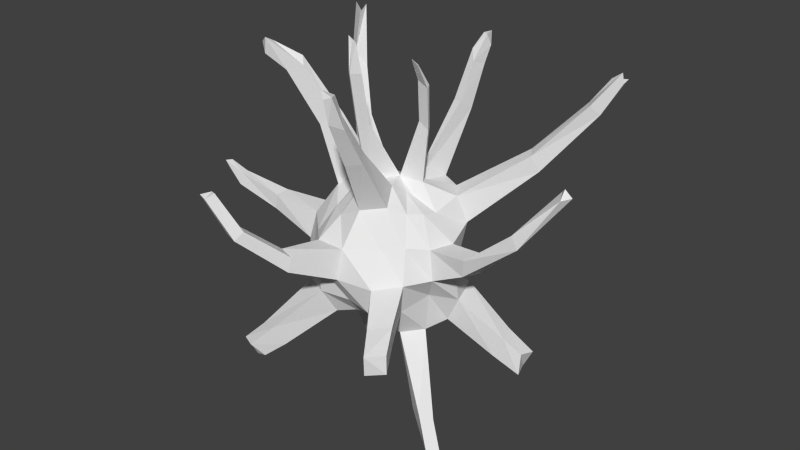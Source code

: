 # Source: coral4.blend  (saved by Blender 2.72.0; exported with 4.5.12 LTS)
import bpy
from mathutils import Matrix  # noqa: F401  (used for matrix-valued properties, if any)

bpy.ops.wm.read_factory_settings(use_empty=True)
scene = bpy.context.scene
scene.name = 'Scene'

# ---- collections
col_collection_1 = bpy.data.collections.new('Collection 1'); scene.collection.children.link(col_collection_1)

# ---- world
world_world = bpy.data.worlds.new('World'); scene.world = world_world
world_world.color = (0.05088, 0.05088, 0.05088)
world_world.use_sun_shadow = False
world_world.sun_shadow_jitter_overblur = 0.0
world_world.cycles.sampling_method = 'MANUAL'
world_world.cycles.sample_map_resolution = 256

# ---- meshes
me_sphere = bpy.data.meshes.new('Sphere')
me_sphere.from_pydata([(-0.05916, 0.007908, 0.156), (-0.1085, -0.0006705, 0.1217), (-0.1483, -0.01283, 0.05384), (-0.1674, -0.0158, 0.0002419), (-0.139, -0.008904, -0.05592), (-0.1064, -0.01075, -0.09631), (-0.05387, -0.01044, -0.1253), (0.002212, -0.002607, -0.1368), (-0.04357, 0.02899, 0.134), (-0.1046, 0.05446, 0.1193), (-0.1395, 0.05816, 0.06769), (-0.1527, 0.05065, 0.000836), (-0.1552, 0.04638, -0.06941), (-0.1148, 0.02973, -0.1024), (-0.05313, 0.007705, -0.1413), (-0.03293, 0.04953, 0.131), (-0.08421, 0.08506, 0.1152), (-0.1035, 0.1032, 0.06844), (-0.112, 0.1196, 0.009911), (-0.1143, 0.1106, -0.06997), (-0.08178, 0.07732, -0.1019), (-0.03827, 0.03286, -0.1387), (-0.01378, 0.0572, 0.1277), (-0.0292, 0.09205, 0.1037), (-0.03554, 0.1144, 0.06305), (-0.04178, 0.1261, 0.008321), (-0.05687, 0.1442, -0.0582), (-0.04287, 0.1111, -0.1166), (-0.01501, 0.05029, -0.1301), (0.007662, 0.07236, 0.1518), (0.006077, 0.1141, 0.127), (0.009546, 0.1388, 0.06337), (0.007739, 0.1485, 0.01531), (0.001259, 0.1476, -0.05454), (0.002848, 0.1154, -0.1136), (0.004541, 0.05783, -0.1392), (0.004178, 0.009739, 0.1502), (0.02533, 0.06527, 0.1541), (0.03981, 0.1053, 0.1271), (0.04942, 0.1341, 0.06549), (0.0532, 0.1417, 0.0139), (0.04495, 0.1096, -0.0367), (0.04153, 0.09113, -0.09945), (0.02787, 0.05046, -0.1399), (0.03454, 0.04197, 0.1366), (0.08093, 0.08568, 0.1248), (0.104, 0.1082, 0.08146), (0.08766, 0.09717, 0.01657), (0.09092, 0.09151, -0.03801), (0.08366, 0.07484, -0.1015), (0.05751, 0.04155, -0.1451), (0.0492, 0.02736, 0.1498), (0.1062, 0.0534, 0.1218), (0.1254, 0.06292, 0.06947), (0.1152, 0.05386, 0.00259), (0.1371, 0.06196, -0.05585), (0.1286, 0.05065, -0.1253), (0.07047, 0.02256, -0.1378), (0.05849, 0.01078, 0.1516), (0.09715, 0.002403, 0.1031), (0.1438, -0.004995, 0.05629), (0.1453, 0.0009485, -0.002477), (0.1516, 0.005998, -0.06506), (0.1267, 0.006357, -0.1184), (0.06242, 0.003512, -0.13), (0.04852, -0.007639, 0.1284), (0.09149, -0.0283, 0.1103), (0.1297, -0.05537, 0.05894), (0.1396, -0.06037, -0.0001517), (0.115, -0.03845, -0.04864), (0.1112, -0.04288, -0.1235), (0.05878, -0.02173, -0.1559), (0.04132, -0.01646, 0.1339), (0.07388, -0.05504, 0.1141), (0.09736, -0.08741, 0.06448), (0.1137, -0.1132, 0.001878), (0.1024, -0.1054, -0.05921), (0.08098, -0.08272, -0.1233), (0.04369, -0.04295, -0.152), (0.03016, -0.04473, 0.1554), (0.04856, -0.08047, 0.129), (0.05788, -0.1111, 0.05909), (0.07085, -0.1531, -0.004807), (0.05427, -0.1436, -0.06284), (0.02944, -0.09584, -0.09815), (0.01022, -0.04779, -0.1234), (0.00677, -0.05934, 0.1545), (0.005178, -0.1077, 0.1206), (0.0002888, -0.1518, 0.05619), (-0.004217, -0.1628, -0.004699), (0.0003447, -0.136, -0.05805), (-0.01083, -0.1045, -0.09848), (-0.008379, -0.05874, -0.1282), (-0.02307, -0.05449, 0.1569), (-0.04501, -0.1043, 0.09522), (-0.06179, -0.1489, 0.05458), (-0.062, -0.1533, 0.003776), (-0.06293, -0.1453, -0.05801), (-0.05192, -0.1148, -0.1119), (-0.02846, -0.05798, -0.1282), (-0.03789, -0.03987, 0.155), (-0.07852, -0.07815, 0.0943), (-0.1025, -0.1074, 0.04536), (-0.1101, -0.1126, -0.003452), (-0.1166, -0.1172, -0.06444), (-0.09227, -0.09365, -0.122), (-0.04234, -0.04606, -0.1302), (-0.05437, -0.01134, 0.1545), (-0.1087, -0.04129, 0.1173), (-0.1478, -0.06302, 0.05376), (-0.159, -0.07241, -0.004034), (-0.1318, -0.06156, -0.06022), (-0.09965, -0.04825, -0.1037), (-0.05106, -0.02932, -0.1342), (-0.1976, 0.1221, 0.1871), (-0.2195, 0.1342, 0.1683), (-0.1837, 0.1436, 0.1856), (-0.2007, 0.1526, 0.1544), (-0.2457, 0.1666, 0.2982), (-0.2613, 0.1722, 0.2701), (-0.2223, 0.1757, 0.2736), (-0.2493, 0.1946, 0.2757), (-0.2409, 0.1768, 0.3811), (-0.2653, 0.1936, 0.396), (-0.2404, 0.1961, 0.395), (-0.2425, 0.1958, 0.3662), (-0.1204, -0.009283, 0.2499), (-0.1621, -0.01901, 0.2359), (-0.1241, -0.02873, 0.2535), (-0.1549, -0.03811, 0.2273), (-0.1976, -0.03397, 0.3545), (-0.2121, -0.03188, 0.3195), (-0.1858, -0.04497, 0.3398), (-0.221, -0.05587, 0.3264), (-0.2559, -0.05278, 0.3764), (-0.281, -0.05716, 0.3706), (-0.2625, -0.06732, 0.3847), (-0.2674, -0.06511, 0.3512), (0.02042, 0.1538, 0.2657), (0.02424, 0.1865, 0.2521), (0.03812, 0.1466, 0.2637), (0.04437, 0.1774, 0.2465), (0.02349, 0.2036, 0.355), (0.02625, 0.225, 0.3317), (0.03764, 0.1877, 0.3356), (0.04371, 0.2161, 0.325), (0.03302, 0.226, 0.3831), (0.03475, 0.2491, 0.3813), (0.04239, 0.2229, 0.3824), (0.04631, 0.2321, 0.3595), (0.2208, -0.02374, 0.07109), (0.2183, -0.02601, 0.02946), (0.2111, -0.06446, 0.06922), (0.2051, -0.05708, 0.03105), (0.3223, -0.03025, 0.154), (0.3133, -0.02401, 0.1175), (0.3061, -0.05915, 0.1491), (0.3202, -0.06059, 0.1264), (0.3822, -0.02211, 0.2462), (0.3982, -0.02368, 0.2344), (0.3931, -0.04916, 0.2551), (0.3858, -0.04107, 0.232), (-0.04033, -0.2414, 0.06246), (-0.04309, -0.2488, 0.03401), (-0.07182, -0.2338, 0.06688), (-0.07904, -0.242, 0.04057), (-0.08395, -0.3114, 0.1278), (-0.09308, -0.3265, 0.1123), (-0.1091, -0.3028, 0.1291), (-0.1159, -0.3203, 0.1151), (-0.1245, -0.3355, 0.1991), (-0.1317, -0.3522, 0.1915), (-0.1379, -0.3299, 0.1966), (-0.1452, -0.3505, 0.1964), (0.04102, -0.1323, 0.253), (0.05157, -0.1479, 0.2389), (0.02678, -0.1475, 0.2602), (0.02931, -0.1706, 0.2377), (0.04933, -0.1945, 0.3428), (0.0549, -0.1956, 0.3184), (0.03434, -0.2061, 0.3411), (0.04162, -0.2211, 0.3325), (0.04549, -0.2068, 0.3825), (0.0538, -0.2234, 0.3843), (0.03802, -0.2327, 0.3977), (0.04237, -0.2319, 0.3806), (0.04603, 0.01358, 0.2694), (0.06318, 0.02269, 0.2604), (0.06592, 0.015, 0.2558), (0.05588, -0.003101, 0.3547), (0.07633, 0.003416, 0.3486), (0.07702, -0.002558, 0.3438), (0.06486, -0.03281, 0.4036), (0.07343, -0.02416, 0.3924), (0.0744, -0.02804, 0.393), (-0.01641, -0.05202, 0.2677), (-0.02505, -0.07625, 0.2718), (-0.0329, -0.07214, 0.2794), (-0.01709, -0.07027, 0.3682), (-0.0256, -0.09254, 0.3714), (-0.03149, -0.08797, 0.3685), (-0.02774, -0.07304, 0.4237), (-0.03005, -0.08068, 0.4272), (-0.03488, -0.08308, 0.4381), (0.197, 0.1615, 0.2076), (0.2084, 0.179, 0.1796), (0.2113, 0.1361, 0.2039), (0.2236, 0.1483, 0.1717), (0.2705, 0.2312, 0.2973), (0.2795, 0.2433, 0.2713), (0.2841, 0.2091, 0.2984), (0.2968, 0.2281, 0.279), (0.2962, 0.2601, 0.3406), (0.3179, 0.2833, 0.3372), (0.3176, 0.2595, 0.3562), (0.3198, 0.2628, 0.3347), (-0.2506, -0.04142, 0.06272), (-0.2606, -0.04488, 0.03126), (-0.25, -0.07003, 0.06014), (-0.2549, -0.07017, 0.02869), (-0.3421, -0.0637, 0.08565), (-0.3439, -0.06003, 0.0628), (-0.3389, -0.07889, 0.08531), (-0.3439, -0.08273, 0.06083), (-0.3789, -0.06904, 0.1017), (-0.3834, -0.06906, 0.08936), (-0.3847, -0.08174, 0.1029), (-0.3769, -0.07974, 0.08788), (0.03515, 0.2422, 0.06942), (0.03394, 0.2413, 0.04001), (0.05677, 0.2457, 0.0605), (0.05578, 0.2383, 0.03562), (0.05486, 0.317, 0.08188), (0.0511, 0.304, 0.06813), (0.06931, 0.3209, 0.07522), (0.06582, 0.303, 0.05784), (0.07481, 0.3648, 0.09522), (0.06977, 0.3384, 0.08522), (0.08278, 0.3555, 0.08777), (0.07845, 0.3399, 0.08057), (0.2283, 0.06809, -0.1279), (0.2262, 0.06297, -0.1794), (0.241, 0.03162, -0.1313), (0.2217, 0.02671, -0.1731), (0.2815, 0.07392, -0.1626), (0.2635, 0.06993, -0.1996), (0.2757, 0.04186, -0.1556), (0.2748, 0.03766, -0.2), (-0.06972, 0.2372, -0.1304), (-0.06126, 0.2037, -0.1656), (-0.02258, 0.2344, -0.1207), (-0.01732, 0.2013, -0.1596), (-0.07521, 0.2892, -0.1669), (-0.07123, 0.256, -0.1963), (-0.03338, 0.2833, -0.1585), (-0.03082, 0.2549, -0.1878), (-0.1234, -0.2176, -0.1296), (-0.1138, -0.1983, -0.1739), (-0.1652, -0.2033, -0.1428), (-0.1489, -0.1794, -0.1796), (-0.1528, -0.2531, -0.1637), (-0.1404, -0.2294, -0.1953), (-0.1866, -0.2356, -0.1684), (-0.1729, -0.2185, -0.2098), (-0.1424, 0.06374, -0.1794), (-0.1061, 0.03334, -0.2187), (-0.1279, 0.09086, -0.1775), (-0.08458, 0.06992, -0.2198), (-0.1733, 0.07276, -0.2354), (-0.1323, 0.06279, -0.2808), (-0.1505, 0.1114, -0.2417), (-0.1229, 0.07985, -0.2757), (0.1805, -0.1035, -0.27), (0.1369, -0.07228, -0.2769), (0.1599, -0.1221, -0.2553), (0.1235, -0.09453, -0.2751), (0.2109, -0.1206, -0.3245), (0.1782, -0.103, -0.3455), (0.1981, -0.1438, -0.324), (0.1579, -0.1096, -0.3209), (0.159, -0.1978, -0.02574), (0.1511, -0.1878, -0.06997), (0.1239, -0.225, -0.03109), (0.1215, -0.2258, -0.0729), (0.1904, -0.2507, -0.04438), (0.1923, -0.2525, -0.0815), (0.1645, -0.2805, -0.0437), (0.162, -0.2767, -0.08434), (-0.2485, 0.1207, -0.02372), (-0.2563, 0.1246, -0.09743), (-0.2232, 0.1926, -0.02586), (-0.2281, 0.1803, -0.09483), (-0.3048, 0.1683, -0.04259), (-0.3078, 0.1583, -0.1068), (-0.2801, 0.2244, -0.04178), (-0.292, 0.2264, -0.1124)], [], [(6, 5, 13, 14), (5, 4, 12, 13), (4, 3, 11, 12), (3, 2, 10, 11), (2, 1, 9, 10), (1, 0, 8, 9), (13, 20, 266, 264), (13, 12, 19, 20), (11, 18, 290, 288), (11, 10, 17, 18), (9, 16, 116, 114), (9, 8, 15, 16), (21, 20, 27, 28), (20, 19, 26, 27), (19, 18, 25, 26), (18, 17, 24, 25), (17, 16, 23, 24), (16, 15, 22, 23), (28, 27, 34, 35), (26, 33, 250, 248), (26, 25, 32, 33), (25, 24, 31, 32), (24, 23, 30, 31), (23, 22, 29, 30), (35, 34, 42, 43), (34, 33, 41, 42), (33, 32, 40, 41), (31, 39, 230, 228), (31, 30, 38, 39), (29, 37, 140, 138), (43, 42, 49, 50), (42, 41, 48, 49), (41, 40, 47, 48), (40, 39, 46, 47), (39, 38, 45, 46), (38, 37, 44, 45), (50, 49, 56, 57), (49, 48, 55, 56), (48, 47, 54, 55), (47, 46, 53, 54), (45, 52, 206, 204), (45, 44, 51, 52), (57, 56, 63, 64), (55, 62, 242, 240), (55, 54, 61, 62), (54, 53, 60, 61), (53, 52, 59, 60), (52, 51, 58, 59), (64, 63, 70, 71), (63, 62, 69, 70), (62, 61, 68, 69), (60, 67, 152, 150), (60, 59, 66, 67), (59, 58, 65, 66), (70, 77, 274, 272), (70, 69, 76, 77), (69, 68, 75, 76), (68, 67, 74, 75), (67, 66, 73, 74), (66, 65, 72, 73), (78, 77, 84, 85), (77, 76, 83, 84), (75, 82, 282, 280), (75, 74, 81, 82), (74, 73, 80, 81), (73, 72, 79, 80), (85, 84, 91, 92), (84, 83, 90, 91), (83, 82, 89, 90), (82, 81, 88, 89), (81, 80, 87, 88), (79, 86, 176, 174), (92, 91, 98, 99), (91, 90, 97, 98), (90, 89, 96, 97), (88, 95, 164, 162), (88, 87, 94, 95), (87, 86, 93, 94), (99, 98, 105, 106), (97, 104, 258, 256), (97, 96, 103, 104), (96, 95, 102, 103), (95, 94, 101, 102), (94, 93, 100, 101), (106, 105, 112, 113), (105, 104, 111, 112), (104, 103, 110, 111), (103, 102, 109, 110), (102, 101, 108, 109), (101, 100, 107, 108), (7, 6, 14), (0, 36, 8), (7, 14, 21), (8, 36, 15), (7, 21, 28), (15, 36, 22), (7, 28, 35), (22, 36, 29), (7, 35, 43), (29, 36, 37), (7, 43, 50), (37, 36, 44), (7, 50, 57), (44, 36, 51), (7, 57, 64), (36, 58, 188, 186), (7, 64, 71), (58, 36, 65), (7, 71, 78), (65, 36, 72), (7, 78, 85), (72, 36, 79), (7, 85, 92), (79, 36, 86), (7, 92, 99), (86, 36, 93), (7, 99, 106), (36, 100, 197, 195), (7, 106, 113), (100, 36, 107), (7, 113, 6), (113, 112, 5, 6), (112, 111, 4, 5), (111, 110, 3, 4), (109, 2, 216, 218), (109, 108, 1, 2), (107, 0, 126, 128), (107, 36, 0), (114, 116, 120, 118), (17, 10, 115, 117), (16, 17, 117, 116), (10, 9, 114, 115), (118, 120, 124, 122), (117, 115, 119, 121), (116, 117, 121, 120), (115, 114, 118, 119), (123, 122, 124, 125), (121, 119, 123, 125), (120, 121, 125, 124), (119, 118, 122, 123), (128, 126, 130, 132), (1, 108, 129, 127), (108, 107, 128, 129), (0, 1, 127, 126), (132, 130, 134, 136), (127, 129, 133, 131), (129, 128, 132, 133), (126, 127, 131, 130), (137, 136, 134, 135), (131, 133, 137, 135), (133, 132, 136, 137), (130, 131, 135, 134), (138, 140, 144, 142), (38, 30, 139, 141), (37, 38, 141, 140), (30, 29, 138, 139), (142, 144, 148, 146), (141, 139, 143, 145), (140, 141, 145, 144), (139, 138, 142, 143), (147, 146, 148, 149), (145, 143, 147, 149), (144, 145, 149, 148), (143, 142, 146, 147), (150, 152, 156, 154), (68, 61, 151, 153), (67, 68, 153, 152), (61, 60, 150, 151), (154, 156, 160, 158), (153, 151, 155, 157), (152, 153, 157, 156), (151, 150, 154, 155), (159, 158, 160, 161), (157, 155, 159, 161), (156, 157, 161, 160), (155, 154, 158, 159), (162, 164, 168, 166), (96, 89, 163, 165), (95, 96, 165, 164), (89, 88, 162, 163), (166, 168, 172, 170), (165, 163, 167, 169), (164, 165, 169, 168), (163, 162, 166, 167), (171, 170, 172, 173), (169, 167, 171, 173), (168, 169, 173, 172), (167, 166, 170, 171), (174, 176, 180, 178), (87, 80, 175, 177), (86, 87, 177, 176), (80, 79, 174, 175), (178, 180, 184, 182), (177, 175, 179, 181), (176, 177, 181, 180), (175, 174, 178, 179), (183, 182, 184, 185), (181, 179, 183, 185), (180, 181, 185, 184), (179, 178, 182, 183), (186, 188, 191, 189), (51, 36, 186, 187), (58, 51, 187, 188), (189, 191, 194, 192), (187, 186, 189, 190), (188, 187, 190, 191), (193, 192, 194), (190, 189, 192, 193), (191, 190, 193, 194), (195, 197, 200, 198), (93, 36, 195, 196), (100, 93, 196, 197), (198, 200, 203, 201), (196, 195, 198, 199), (197, 196, 199, 200), (202, 201, 203), (199, 198, 201, 202), (200, 199, 202, 203), (204, 206, 210, 208), (53, 46, 205, 207), (52, 53, 207, 206), (46, 45, 204, 205), (208, 210, 214, 212), (207, 205, 209, 211), (206, 207, 211, 210), (205, 204, 208, 209), (213, 212, 214, 215), (211, 209, 213, 215), (210, 211, 215, 214), (209, 208, 212, 213), (218, 216, 220, 222), (3, 110, 219, 217), (110, 109, 218, 219), (2, 3, 217, 216), (222, 220, 224, 226), (217, 219, 223, 221), (219, 218, 222, 223), (216, 217, 221, 220), (227, 226, 224, 225), (221, 223, 227, 225), (223, 222, 226, 227), (220, 221, 225, 224), (228, 230, 234, 232), (40, 32, 229, 231), (39, 40, 231, 230), (32, 31, 228, 229), (232, 234, 238, 236), (231, 229, 233, 235), (230, 231, 235, 234), (229, 228, 232, 233), (237, 236, 238, 239), (235, 233, 237, 239), (234, 235, 239, 238), (233, 232, 236, 237), (240, 242, 246, 244), (63, 56, 241, 243), (62, 63, 243, 242), (56, 55, 240, 241), (245, 244, 246, 247), (243, 241, 245, 247), (242, 243, 247, 246), (241, 240, 244, 245), (248, 250, 254, 252), (34, 27, 249, 251), (33, 34, 251, 250), (27, 26, 248, 249), (253, 252, 254, 255), (251, 249, 253, 255), (250, 251, 255, 254), (249, 248, 252, 253), (256, 258, 262, 260), (105, 98, 257, 259), (104, 105, 259, 258), (98, 97, 256, 257), (261, 260, 262, 263), (259, 257, 261, 263), (258, 259, 263, 262), (257, 256, 260, 261), (264, 266, 270, 268), (21, 14, 265, 267), (20, 21, 267, 266), (14, 13, 264, 265), (269, 268, 270, 271), (267, 265, 269, 271), (266, 267, 271, 270), (265, 264, 268, 269), (272, 274, 278, 276), (78, 71, 273, 275), (77, 78, 275, 274), (71, 70, 272, 273), (277, 276, 278, 279), (275, 273, 277, 279), (274, 275, 279, 278), (273, 272, 276, 277), (280, 282, 286, 284), (83, 76, 281, 283), (82, 83, 283, 282), (76, 75, 280, 281), (285, 284, 286, 287), (283, 281, 285, 287), (282, 283, 287, 286), (281, 280, 284, 285), (288, 290, 294, 292), (19, 12, 289, 291), (18, 19, 291, 290), (12, 11, 288, 289), (293, 292, 294, 295), (291, 289, 293, 295), (290, 291, 295, 294), (289, 288, 292, 293)])
_uv = me_sphere.uv_layers.new(name='UVMap')
_uv.uv.foreach_set('vector', [0.1664, 0.8603, 0.1528, 0.8252, 0.1744, 0.8173, 0.1772, 0.8648, 0.1528, 0.8252, 0.1457, 0.7926, 0.1739, 0.7823, 0.1744, 0.8173, 0.1457, 0.7926, 0.1345, 0.756, 0.1773, 0.7499, 0.1739, 0.7823, 0.1345, 0.756, 0.1414, 0.7384, 0.1854, 0.723, 0.1773, 0.7499, 0.8513, 0.5573, 0.8255, 0.534, 0.8508, 0.5116, 0.8781, 0.5269, 0.8255, 0.534, 0.8036, 0.5059, 0.8139, 0.4891, 0.8508, 0.5116, 0.06609, 0.8874, 0.1024, 0.8898, 0.09625, 0.9351, 0.07757, 0.9321, 0.1744, 0.8173, 0.1739, 0.7823, 0.2221, 0.788, 0.2108, 0.8223, 0.4368, 0.9053, 0.3878, 0.9053, 0.3896, 0.8168, 0.4355, 0.8282, 0.1773, 0.7499, 0.1854, 0.723, 0.2211, 0.7295, 0.2283, 0.7503, 0.9665, 0.9138, 0.9429, 0.9138, 0.9476, 0.8531, 0.964, 0.8541, 0.8508, 0.5116, 0.8139, 0.4891, 0.8207, 0.4758, 0.8593, 0.4893, 0.1958, 0.8653, 0.2108, 0.8223, 0.2406, 0.8391, 0.212, 0.8678, 0.2108, 0.8223, 0.2221, 0.788, 0.2566, 0.8003, 0.2406, 0.8391, 0.5143, 0.3384, 0.494, 0.2906, 0.5245, 0.2749, 0.5257, 0.3193, 0.494, 0.2906, 0.4909, 0.2527, 0.5195, 0.24, 0.5245, 0.2749, 0.8867, 0.4912, 0.8593, 0.4893, 0.8466, 0.4571, 0.87, 0.4508, 0.8593, 0.4893, 0.8207, 0.4758, 0.8186, 0.4627, 0.8466, 0.4571, 0.212, 0.8678, 0.2406, 0.8391, 0.2549, 0.8559, 0.2214, 0.8788, 0.3603, 0.9893, 0.3235, 0.9943, 0.3308, 0.9241, 0.3603, 0.9151, 0.5257, 0.3193, 0.5245, 0.2749, 0.5376, 0.26, 0.5507, 0.3032, 0.8919, 0.4479, 0.87, 0.4508, 0.8658, 0.4179, 0.8836, 0.4136, 0.87, 0.4508, 0.8466, 0.4571, 0.8388, 0.4311, 0.8658, 0.4179, 0.8466, 0.4571, 0.8186, 0.4627, 0.812, 0.4466, 0.8388, 0.4311, 0.6052, 0.3478, 0.5769, 0.3362, 0.6009, 0.317, 0.619, 0.3421, 0.5769, 0.3362, 0.5507, 0.3032, 0.5813, 0.2797, 0.6009, 0.317, 0.5507, 0.3032, 0.5376, 0.26, 0.5616, 0.2494, 0.5813, 0.2797, 0.1845, 0.8874, 0.2098, 0.8875, 0.2098, 0.9564, 0.1978, 0.9505, 0.5312, 0.2303, 0.5245, 0.1917, 0.5435, 0.1829, 0.5511, 0.219, 0.9798, 0.1894, 0.9917, 0.1876, 0.9917, 0.266, 0.9806, 0.2706, 0.619, 0.3421, 0.6009, 0.317, 0.6271, 0.307, 0.6374, 0.3375, 0.6009, 0.317, 0.5813, 0.2797, 0.6098, 0.2683, 0.6271, 0.307, 0.5813, 0.2797, 0.5616, 0.2494, 0.5939, 0.2368, 0.6098, 0.2683, 0.5616, 0.2494, 0.5511, 0.219, 0.5826, 0.1948, 0.5939, 0.2368, 0.5511, 0.219, 0.5435, 0.1829, 0.5706, 0.1732, 0.5826, 0.1948, 0.7348, 0.2806, 0.759, 0.2607, 0.7689, 0.2591, 0.7552, 0.2986, 0.6374, 0.3375, 0.6271, 0.307, 0.6625, 0.3089, 0.6489, 0.3289, 0.6271, 0.307, 0.6098, 0.2683, 0.6465, 0.266, 0.6625, 0.3089, 0.6098, 0.2683, 0.5939, 0.2368, 0.6262, 0.236, 0.6465, 0.266, 0.5939, 0.2368, 0.5826, 0.1948, 0.6124, 0.1941, 0.6262, 0.236, 0.7552, 0.2986, 0.7779, 0.3037, 0.7839, 0.389, 0.7678, 0.3881, 0.7552, 0.2986, 0.7689, 0.2591, 0.7839, 0.2633, 0.7779, 0.3037, 0.2962, 0.8978, 0.3134, 0.9358, 0.2854, 0.9361, 0.2826, 0.8939, 0.1845, 0.952, 0.1552, 0.9554, 0.1669, 0.8903, 0.1845, 0.8874, 0.6465, 0.266, 0.6262, 0.236, 0.6614, 0.2286, 0.6765, 0.2648, 0.6262, 0.236, 0.6124, 0.1941, 0.6496, 0.1936, 0.6614, 0.2286, 0.2512, 0.1979, 0.2871, 0.2029, 0.2789, 0.2368, 0.2422, 0.2332, 0.2871, 0.2029, 0.3151, 0.2306, 0.3152, 0.2374, 0.2789, 0.2368, 0.2826, 0.8939, 0.2854, 0.9361, 0.2566, 0.9265, 0.2736, 0.8889, 0.1372, 0.2506, 0.1658, 0.238, 0.1837, 0.2719, 0.1385, 0.2837, 0.1658, 0.238, 0.2056, 0.2358, 0.21, 0.2723, 0.1837, 0.2719, 0.8919, 0.4175, 0.9242, 0.4136, 0.9203, 0.4665, 0.8953, 0.4692, 0.2422, 0.2332, 0.2789, 0.2368, 0.2854, 0.2552, 0.248, 0.2657, 0.2789, 0.2368, 0.3152, 0.2374, 0.3032, 0.2533, 0.2854, 0.2552, 0.1385, 0.2837, 0.1452, 0.315, 0.05149, 0.3301, 0.03822, 0.3153, 0.1385, 0.2837, 0.1837, 0.2719, 0.1817, 0.315, 0.1452, 0.315, 0.1837, 0.2719, 0.21, 0.2723, 0.2176, 0.3096, 0.1817, 0.315, 0.21, 0.2723, 0.248, 0.2657, 0.2581, 0.2925, 0.2176, 0.3096, 0.248, 0.2657, 0.2854, 0.2552, 0.2916, 0.275, 0.2581, 0.2925, 0.3235, 0.6862, 0.2992, 0.6934, 0.2952, 0.6867, 0.3123, 0.6688, 0.7245, 0.8765, 0.7289, 0.8369, 0.7604, 0.849, 0.7447, 0.8827, 0.7289, 0.8369, 0.7364, 0.8026, 0.7746, 0.8103, 0.7604, 0.849, 0.02918, 0.8874, 0.06609, 0.8879, 0.06578, 0.9338, 0.0377, 0.9359, 0.2176, 0.3096, 0.2581, 0.2925, 0.2624, 0.3177, 0.2222, 0.3452, 0.2581, 0.2925, 0.2916, 0.275, 0.3061, 0.295, 0.2624, 0.3177, 0.2916, 0.275, 0.3082, 0.2597, 0.3243, 0.2767, 0.3061, 0.295, 0.7447, 0.8827, 0.7604, 0.849, 0.7822, 0.8639, 0.7574, 0.888, 0.7604, 0.849, 0.7746, 0.8103, 0.7957, 0.8365, 0.7822, 0.8639, 0.615, 0.6848, 0.5796, 0.6682, 0.6065, 0.6434, 0.6352, 0.6605, 0.2222, 0.3452, 0.2624, 0.3177, 0.272, 0.3573, 0.2357, 0.3716, 0.2624, 0.3177, 0.3061, 0.295, 0.3093, 0.3236, 0.272, 0.3573, 0.2901, 0.6643, 0.2749, 0.6552, 0.2983, 0.5776, 0.3067, 0.5888, 0.7574, 0.888, 0.7822, 0.8639, 0.8036, 0.8818, 0.766, 0.8974, 0.7822, 0.8639, 0.7957, 0.8365, 0.828, 0.8616, 0.8036, 0.8818, 0.6352, 0.6605, 0.6065, 0.6434, 0.6268, 0.6155, 0.6576, 0.64, 0.9798, 0.3144, 0.9435, 0.2997, 0.9581, 0.247, 0.9767, 0.2519, 0.5786, 0.615, 0.5559, 0.5753, 0.5879, 0.5669, 0.6039, 0.592, 0.5559, 0.5753, 0.5496, 0.5465, 0.561, 0.5329, 0.5879, 0.5669, 0.766, 0.8974, 0.8036, 0.8818, 0.811, 0.9108, 0.7666, 0.9088, 0.6576, 0.64, 0.6872, 0.6146, 0.7245, 0.6569, 0.6993, 0.6708, 0.6576, 0.64, 0.6268, 0.6155, 0.6572, 0.5888, 0.6872, 0.6146, 0.6268, 0.6155, 0.6039, 0.592, 0.6327, 0.5686, 0.6572, 0.5888, 0.6039, 0.592, 0.5879, 0.5669, 0.6067, 0.5471, 0.6327, 0.5686, 0.5879, 0.5669, 0.561, 0.5329, 0.5707, 0.5239, 0.6067, 0.5471, 0.1485, 0.8737, 0.1077, 0.8577, 0.1325, 0.8381, 0.156, 0.869, 0.1077, 0.8577, 0.08788, 0.8251, 0.1166, 0.807, 0.1325, 0.8381, 0.6872, 0.6146, 0.6572, 0.5888, 0.6848, 0.559, 0.7028, 0.5905, 0.6572, 0.5888, 0.6327, 0.5686, 0.6555, 0.5349, 0.6848, 0.559, 0.6327, 0.5686, 0.6067, 0.5471, 0.6153, 0.5148, 0.6555, 0.5349, 0.6067, 0.5471, 0.5707, 0.5239, 0.5833, 0.5095, 0.6153, 0.5148, 0.5254, 0.7738, 0.5569, 0.7901, 0.5479, 0.8018, 0.8036, 0.5059, 0.7841, 0.4714, 0.8139, 0.4891, 0.5254, 0.7738, 0.5479, 0.8018, 0.5306, 0.8061, 0.8139, 0.4891, 0.7841, 0.4714, 0.8207, 0.4758, 0.5254, 0.7738, 0.5306, 0.8061, 0.5129, 0.8021, 0.8207, 0.4758, 0.7841, 0.4714, 0.8186, 0.4627, 0.1854, 0.8874, 0.212, 0.8678, 0.2214, 0.8788, 0.8186, 0.4627, 0.7841, 0.4714, 0.812, 0.4466, 0.2769, 0.855, 0.3134, 0.8552, 0.3106, 0.87, 0.812, 0.4466, 0.7841, 0.4714, 0.8019, 0.4399, 0.2769, 0.855, 0.3106, 0.87, 0.3084, 0.8884, 0.7189, 0.9136, 0.7189, 0.9519, 0.7063, 0.9253, 0.2769, 0.855, 0.3084, 0.8884, 0.2962, 0.8978, 0.7689, 0.2591, 0.7814, 0.2322, 0.7839, 0.2633, 0.2769, 0.855, 0.2962, 0.8978, 0.2826, 0.8939, 0.4817, 0.7834, 0.5096, 0.7898, 0.5037, 0.8571, 0.4927, 0.8638, 0.8109, 0.1876, 0.7919, 0.1668, 0.8078, 0.1519, 0.5096, 0.7898, 0.4817, 0.7834, 0.5129, 0.7738, 0.8109, 0.1876, 0.8078, 0.1519, 0.8241, 0.1562, 0.2992, 0.6934, 0.2745, 0.6978, 0.2952, 0.6867, 0.8109, 0.1876, 0.8241, 0.1562, 0.8353, 0.1826, 0.2952, 0.6867, 0.2745, 0.6978, 0.2901, 0.6643, 0.7266, 0.9072, 0.7447, 0.8827, 0.7574, 0.888, 0.2901, 0.6643, 0.2745, 0.6978, 0.2749, 0.6552, 0.7266, 0.9072, 0.7574, 0.888, 0.766, 0.8974, 0.2749, 0.6552, 0.2745, 0.6978, 0.2566, 0.6569, 0.7266, 0.9072, 0.766, 0.8974, 0.7666, 0.9088, 0.7841, 0.4714, 0.7739, 0.5122, 0.7245, 0.5259, 0.7314, 0.5093, 0.7266, 0.9072, 0.7666, 0.9088, 0.7625, 0.9203, 0.7739, 0.5122, 0.7841, 0.4714, 0.7932, 0.5104, 0.1854, 0.8874, 0.156, 0.869, 0.1664, 0.8603, 0.156, 0.869, 0.1325, 0.8381, 0.1528, 0.8252, 0.1664, 0.8603, 0.1325, 0.8381, 0.1166, 0.807, 0.1457, 0.7926, 0.1528, 0.8252, 0.1166, 0.807, 0.1035, 0.7715, 0.1345, 0.756, 0.1457, 0.7926, 0.8274, 0.5755, 0.8513, 0.5573, 0.8708, 0.6224, 0.8578, 0.6325, 0.8274, 0.5755, 0.8076, 0.549, 0.8255, 0.534, 0.8513, 0.5573, 0.2945, 0.7016, 0.3043, 0.7004, 0.3043, 0.7721, 0.2937, 0.7782, 0.7932, 0.5104, 0.7841, 0.4714, 0.8036, 0.5059, 0.964, 0.8541, 0.9476, 0.8531, 0.9493, 0.7903, 0.9637, 0.7742, 0.2211, 0.7295, 0.1854, 0.723, 0.2098, 0.6296, 0.2254, 0.6405, 0.7919, 0.2176, 0.7614, 0.2322, 0.7348, 0.1487, 0.7561, 0.139, 0.3439, 0.4942, 0.3795, 0.511, 0.3435, 0.5894, 0.3235, 0.5885, 0.9637, 0.7742, 0.9493, 0.7903, 0.9536, 0.7099, 0.9633, 0.7213, 0.2254, 0.6405, 0.2098, 0.6296, 0.2217, 0.5582, 0.238, 0.5566, 0.7561, 0.139, 0.7348, 0.1487, 0.7451, 0.0609, 0.7618, 0.07412, 0.3235, 0.5885, 0.3435, 0.5894, 0.35, 0.6726, 0.3312, 0.6634, 0.7615, 0.403, 0.7485, 0.3966, 0.7534, 0.3893, 0.7615, 0.389, 0.238, 0.5566, 0.2217, 0.5582, 0.2338, 0.4942, 0.2408, 0.5171, 0.7618, 0.07412, 0.7451, 0.0609, 0.7806, 0.01473, 0.7919, 0.0, 0.3312, 0.6634, 0.35, 0.6726, 0.3795, 0.7178, 0.3692, 0.7366, 0.2937, 0.7782, 0.3043, 0.7721, 0.2992, 0.855, 0.2922, 0.8455, 0.9242, 0.415, 0.9497, 0.4136, 0.9375, 0.484, 0.9254, 0.4909, 0.2566, 0.6978, 0.2945, 0.7016, 0.2937, 0.7782, 0.2751, 0.7719, 0.6045, 0.787, 0.6357, 0.7738, 0.6254, 0.8445, 0.6038, 0.8477, 0.387, 0.5449, 0.3818, 0.5418, 0.3795, 0.5028, 0.387, 0.4942, 0.9254, 0.4909, 0.9375, 0.484, 0.9421, 0.5592, 0.9273, 0.5517, 0.2751, 0.7719, 0.2937, 0.7782, 0.2922, 0.8455, 0.275, 0.8478, 0.6038, 0.8477, 0.6254, 0.8445, 0.6233, 0.8984, 0.6059, 0.9155, 0.3043, 0.8371, 0.3234, 0.8476, 0.3188, 0.8463, 0.3079, 0.8528, 0.9273, 0.5517, 0.9421, 0.5592, 0.9497, 0.5921, 0.9437, 0.607, 0.3063, 0.8116, 0.3234, 0.8061, 0.3234, 0.8476, 0.3043, 0.8371, 0.6059, 0.9155, 0.6233, 0.8984, 0.6357, 0.9338, 0.623, 0.9338, 0.9806, 0.2706, 0.9917, 0.266, 0.9912, 0.3167, 0.9822, 0.3329, 0.5435, 0.1829, 0.5245, 0.1917, 0.4774, 0.1167, 0.4914, 0.1147, 0.9429, 0.8978, 0.9115, 0.8978, 0.9155, 0.8076, 0.9369, 0.8093, 0.9787, 0.4253, 1.0, 0.4136, 0.9954, 0.4946, 0.978, 0.505, 0.9822, 0.3329, 0.9912, 0.3167, 0.9907, 0.3504, 0.9849, 0.3524, 0.4914, 0.1147, 0.4774, 0.1167, 0.4458, 0.071, 0.4588, 0.07023, 0.9369, 0.8093, 0.9155, 0.8076, 0.9233, 0.7515, 0.9415, 0.756, 0.978, 0.505, 0.9954, 0.4946, 1.0, 0.5523, 0.9846, 0.5537, 0.9292, 0.7099, 0.9408, 0.7171, 0.939, 0.7181, 0.9263, 0.7271, 0.4588, 0.07023, 0.4458, 0.071, 0.4294, 0.04068, 0.4462, 0.04991, 0.9415, 0.756, 0.9233, 0.7515, 0.9263, 0.7271, 0.939, 0.7181, 0.9846, 0.5537, 1.0, 0.5523, 0.9951, 0.5723, 0.9854, 0.5828, 0.8953, 0.4692, 0.9203, 0.4665, 0.9204, 0.5381, 0.9021, 0.5464, 0.8331, 0.1953, 0.8695, 0.1876, 0.8644, 0.2416, 0.8435, 0.2394, 0.9825, 0.1152, 0.9472, 0.1303, 0.9472, 0.08964, 0.9641, 0.07118, 0.6614, 0.2286, 0.6496, 0.1936, 0.6892, 0.165, 0.6983, 0.1903, 0.9021, 0.5464, 0.9204, 0.5381, 0.9242, 0.6087, 0.9079, 0.598, 0.8435, 0.2394, 0.8644, 0.2416, 0.8695, 0.3139, 0.8486, 0.326, 0.9641, 0.07118, 0.9472, 0.08964, 0.9663, 0.001167, 0.9825, 0.0, 0.6983, 0.1903, 0.6892, 0.165, 0.7201, 0.09039, 0.7218, 0.1147, 0.2098, 0.8938, 0.2179, 0.8874, 0.2296, 0.8912, 0.2211, 0.9015, 0.8486, 0.326, 0.8695, 0.3139, 0.8657, 0.3856, 0.8535, 0.3809, 0.2296, 0.9565, 0.2187, 0.9689, 0.2211, 0.9015, 0.2296, 0.8912, 0.7218, 0.1147, 0.7201, 0.09039, 0.7241, 0.0213, 0.7348, 0.02433, 0.9767, 0.2519, 0.9581, 0.247, 0.9639, 0.1876, 0.9798, 0.1897, 0.6819, 0.7839, 0.7159, 0.7738, 0.7159, 0.8396, 0.6948, 0.8456, 0.8764, 0.1545, 0.8537, 0.1631, 0.8353, 0.1088, 0.8478, 0.11, 0.2357, 0.3716, 0.272, 0.3573, 0.2859, 0.4194, 0.2691, 0.4276, 0.3866, 0.8644, 0.371, 0.8597, 0.3773, 0.8207, 0.3866, 0.8215, 0.6948, 0.8456, 0.7159, 0.8396, 0.7151, 0.9111, 0.7011, 0.9136, 0.8478, 0.11, 0.8353, 0.1088, 0.8416, 0.04279, 0.8532, 0.05057, 0.2691, 0.4276, 0.2859, 0.4194, 0.3361, 0.4645, 0.3286, 0.4774, 0.7637, 0.3991, 0.7615, 0.389, 0.7708, 0.389, 0.7708, 0.4025, 0.4179, 0.9099, 0.4315, 0.9053, 0.4315, 0.9551, 0.4246, 0.9596, 0.8532, 0.05057, 0.8416, 0.04279, 0.8694, 0.0, 0.8764, 0.01223, 0.3286, 0.4774, 0.3361, 0.4645, 0.3878, 0.4818, 0.385, 0.4942, 0.3067, 0.5888, 0.2983, 0.5776, 0.3115, 0.5235, 0.3214, 0.5304, 0.1347, 0.9587, 0.1024, 0.9619, 0.1161, 0.8947, 0.1347, 0.8874, 0.5496, 0.5465, 0.5559, 0.5753, 0.4788, 0.5516, 0.4741, 0.5338, 0.978, 0.5754, 0.9497, 0.567, 0.9638, 0.5006, 0.978, 0.5051, 0.3214, 0.5304, 0.3115, 0.5235, 0.3201, 0.4942, 0.3235, 0.5135, 0.1373, 0.8953, 0.1552, 0.8874, 0.1485, 0.9405, 0.1347, 0.9557, 0.4741, 0.5338, 0.4788, 0.5516, 0.4193, 0.5295, 0.4212, 0.5186, 0.978, 0.5051, 0.9638, 0.5006, 0.9691, 0.4412, 0.978, 0.4541, 0.1485, 0.9836, 0.1552, 0.9819, 0.1429, 0.9965, 0.1403, 0.9853, 0.1347, 0.9557, 0.1485, 0.9405, 0.1485, 0.9836, 0.1403, 0.9853, 0.4212, 0.5186, 0.4193, 0.5295, 0.3943, 0.5119, 0.3878, 0.503, 0.978, 0.4541, 0.9691, 0.4412, 0.9623, 0.4179, 0.9719, 0.4136, 0.4927, 0.8638, 0.5037, 0.8571, 0.5089, 0.9144, 0.4972, 0.9193, 0.9771, 0.8715, 0.9924, 0.8635, 0.9924, 0.9451, 0.9861, 0.9427, 0.9665, 0.8747, 0.9771, 0.8715, 0.9861, 0.9427, 0.9811, 0.9404, 0.4972, 0.9193, 0.5089, 0.9144, 0.5129, 0.9455, 0.5088, 0.9513, 0.2331, 0.8874, 0.2454, 0.8905, 0.2431, 0.9245, 0.2296, 0.9245, 0.9811, 0.9404, 0.9861, 0.9427, 0.9864, 1.0, 0.983, 0.9972, 0.2382, 0.9502, 0.2454, 0.9557, 0.2387, 0.9527, 0.2296, 0.9245, 0.2431, 0.9245, 0.2454, 0.9557, 0.2382, 0.9502, 0.3839, 0.5784, 0.3795, 0.5767, 0.3822, 0.5458, 0.3839, 0.5449, 0.386, 0.8207, 0.372, 0.8091, 0.371, 0.7701, 0.3842, 0.7758, 0.7919, 0.205, 0.8331, 0.1876, 0.8168, 0.2697, 0.8019, 0.2769, 0.5707, 0.5239, 0.561, 0.5329, 0.5036, 0.4882, 0.504, 0.4808, 0.3842, 0.7758, 0.371, 0.7701, 0.38, 0.7366, 0.386, 0.7458, 0.8019, 0.2769, 0.8168, 0.2697, 0.8263, 0.3322, 0.8124, 0.3385, 0.504, 0.4808, 0.5036, 0.4882, 0.454, 0.4492, 0.4586, 0.4469, 0.8289, 0.3715, 0.8331, 0.3681, 0.8285, 0.3794, 0.8124, 0.3385, 0.8263, 0.3322, 0.8331, 0.3681, 0.8289, 0.3715, 0.4586, 0.4469, 0.454, 0.4492, 0.4322, 0.4195, 0.4285, 0.4136, 0.3214, 0.806, 0.3044, 0.8061, 0.3043, 0.738, 0.3191, 0.7408, 0.6124, 0.1941, 0.5826, 0.1948, 0.5823, 0.1149, 0.6027, 0.1141, 0.2871, 0.2029, 0.2512, 0.1979, 0.2943, 0.1103, 0.3167, 0.1172, 0.9141, 0.1996, 0.9435, 0.1876, 0.9282, 0.2616, 0.9109, 0.2706, 0.3191, 0.7408, 0.3043, 0.738, 0.312, 0.6978, 0.3214, 0.7105, 0.6027, 0.1141, 0.5823, 0.1149, 0.5703, 0.0465, 0.5824, 0.03683, 0.3167, 0.1172, 0.2943, 0.1103, 0.3449, 0.03239, 0.3597, 0.04472, 0.9109, 0.2706, 0.9282, 0.2616, 0.9355, 0.3264, 0.9201, 0.332, 0.7485, 0.389, 0.7485, 0.4096, 0.7348, 0.4018, 0.7404, 0.3973, 0.5824, 0.03683, 0.5703, 0.0465, 0.5582, 0.0001688, 0.5674, 0.0, 0.3597, 0.04472, 0.3449, 0.03239, 0.3741, 0.0, 0.3878, 0.0001575, 0.9201, 0.332, 0.9355, 0.3264, 0.9435, 0.3533, 0.9324, 0.3704, 0.8578, 0.6325, 0.8708, 0.6224, 0.8859, 0.68, 0.8777, 0.6839, 0.1345, 0.756, 0.1035, 0.7715, 0.08025, 0.7163, 0.09363, 0.7082, 0.6848, 0.559, 0.6555, 0.5349, 0.6905, 0.4965, 0.707, 0.5086, 0.9709, 0.709, 0.9346, 0.709, 0.9369, 0.6693, 0.958, 0.668, 0.8777, 0.6839, 0.8859, 0.68, 0.8919, 0.702, 0.8876, 0.7099, 0.09363, 0.7082, 0.08025, 0.7163, 0.05009, 0.6667, 0.06343, 0.6618, 0.707, 0.5086, 0.6905, 0.4965, 0.7112, 0.4553, 0.7238, 0.4654, 0.958, 0.668, 0.9369, 0.6693, 0.9412, 0.6289, 0.9556, 0.6277, 0.04348, 0.64, 0.04033, 0.6301, 0.0493, 0.6309, 0.04806, 0.6347, 0.06343, 0.6618, 0.05009, 0.6667, 0.04348, 0.64, 0.04806, 0.6347, 0.7238, 0.4654, 0.7112, 0.4553, 0.7201, 0.4316, 0.7245, 0.4405, 0.9556, 0.6277, 0.9412, 0.6289, 0.9504, 0.6087, 0.9587, 0.609, 0.9459, 0.08437, 0.9363, 0.07774, 0.9385, 0.02932, 0.9455, 0.03455, 0.94, 0.9505, 0.9115, 0.9511, 0.9268, 0.8992, 0.94, 0.8978, 0.9472, 0.1429, 0.9145, 0.1445, 0.9217, 0.08562, 0.9363, 0.07774, 0.973, 0.7112, 0.9932, 0.7099, 0.9913, 0.7786, 0.9785, 0.7752, 0.9455, 0.03455, 0.9385, 0.02932, 0.9417, 0.004177, 0.9472, 0.0, 0.9665, 0.777, 0.9785, 0.7752, 0.9876, 0.8194, 0.9763, 0.8205, 0.9363, 0.07774, 0.9217, 0.08562, 0.9296, 0.04287, 0.9385, 0.02932, 0.9785, 0.7752, 0.9913, 0.7786, 0.993, 0.8293, 0.9876, 0.8194, 0.9892, 0.8454, 0.9932, 0.8635, 0.9857, 0.8585, 0.9833, 0.8475, 0.9763, 0.8205, 0.9876, 0.8194, 0.9892, 0.8454, 0.9833, 0.8475, 0.9385, 0.02932, 0.9296, 0.04287, 0.939, 0.01524, 0.9417, 0.004177, 0.9876, 0.8194, 0.993, 0.8293, 0.9932, 0.8635, 0.9892, 0.8454, 0.9362, 0.1769, 0.9145, 0.179, 0.9185, 0.1563, 0.9362, 0.1445, 0.385, 0.9841, 0.3603, 0.9737, 0.3649, 0.9028, 0.385, 0.9129, 0.8695, 0.3407, 0.9056, 0.3501, 0.9056, 0.4036, 0.8783, 0.3944, 0.6625, 0.3089, 0.6465, 0.266, 0.7029, 0.2872, 0.7155, 0.3182, 0.5238, 0.896, 0.5459, 0.9004, 0.5382, 0.9191, 0.5129, 0.9069, 0.385, 0.9129, 0.3649, 0.9028, 0.3652, 0.8755, 0.3844, 0.8747, 0.5459, 0.943, 0.5208, 0.9378, 0.5129, 0.9069, 0.5382, 0.9191, 0.7155, 0.3182, 0.7029, 0.2872, 0.7333, 0.2953, 0.7348, 0.3215, 0.3603, 0.9151, 0.3308, 0.9241, 0.3333, 0.8847, 0.359, 0.8747, 0.0, 0.8874, 0.02918, 0.8911, 0.02918, 0.9599, 0.001959, 0.9517, 0.5507, 0.3032, 0.5769, 0.3362, 0.5455, 0.3735, 0.5217, 0.3535, 0.9346, 0.6907, 0.8919, 0.6959, 0.9046, 0.6386, 0.9335, 0.6391, 0.6839, 0.9393, 0.6819, 0.9136, 0.7063, 0.9193, 0.7063, 0.9435, 0.001959, 0.9517, 0.02918, 0.9599, 0.02907, 0.9994, 0.00373, 0.9918, 0.8227, 0.3794, 0.8227, 0.4119, 0.7939, 0.4084, 0.7919, 0.3826, 0.9335, 0.6391, 0.9046, 0.6386, 0.91, 0.6087, 0.9346, 0.6092, 0.9323, 0.3704, 0.9323, 0.4002, 0.9132, 0.4115, 0.9109, 0.3875, 0.811, 0.9108, 0.8036, 0.8818, 0.8618, 0.8925, 0.8684, 0.9173, 0.08788, 0.8251, 0.1077, 0.8577, 0.04258, 0.8764, 0.02455, 0.8568, 0.6747, 0.9906, 0.6357, 0.9906, 0.6402, 0.9174, 0.6709, 0.9146, 0.8852, 0.8978, 0.9048, 0.8863, 0.9115, 0.9096, 0.8933, 0.9203, 0.8684, 0.9173, 0.8618, 0.8925, 0.8852, 0.8978, 0.8933, 0.9203, 0.02455, 0.8568, 0.04258, 0.8764, 0.01334, 0.8874, 0.0, 0.8656, 0.6709, 0.9146, 0.6402, 0.9174, 0.6419, 0.882, 0.6678, 0.8862, 0.07757, 0.9321, 0.09625, 0.9351, 0.1024, 0.9692, 0.07396, 0.9638, 0.5306, 0.8061, 0.5479, 0.8018, 0.5569, 0.8543, 0.5315, 0.8618, 0.6819, 0.882, 0.6357, 0.882, 0.6411, 0.818, 0.6806, 0.8241, 0.6038, 0.8832, 0.5569, 0.8796, 0.5624, 0.824, 0.6017, 0.8203, 0.4645, 0.9077, 0.4645, 0.9478, 0.4368, 0.9391, 0.452, 0.9078, 0.5315, 0.8618, 0.5569, 0.8543, 0.5526, 0.8937, 0.5416, 0.896, 0.6806, 0.8241, 0.6411, 0.818, 0.6418, 0.7738, 0.6759, 0.7792, 0.6017, 0.8203, 0.5624, 0.824, 0.567, 0.7825, 0.6038, 0.7738, 0.03822, 0.3153, 0.05149, 0.3301, 0.003261, 0.3395, 0.0, 0.3227, 0.8241, 0.1562, 0.8078, 0.1519, 0.8184, 0.05439, 0.8349, 0.05693, 0.9145, 0.154, 0.8764, 0.1584, 0.8833, 0.05838, 0.9145, 0.05239, 0.8695, 0.1876, 0.9109, 0.188, 0.9104, 0.2996, 0.8791, 0.2848, 0.4664, 0.9367, 0.4645, 0.9095, 0.4809, 0.9077, 0.4809, 0.9386, 0.8349, 0.05693, 0.8184, 0.05439, 0.8264, 0.0, 0.8353, 0.0187, 0.9145, 0.05239, 0.8833, 0.05838, 0.8869, 0.02088, 0.9135, 0.0, 0.8791, 0.2848, 0.9104, 0.2996, 0.9109, 0.3407, 0.8836, 0.3397, 0.0377, 0.9359, 0.06578, 0.9338, 0.06609, 0.9712, 0.04136, 0.967, 0.7746, 0.8103, 0.7364, 0.8026, 0.7505, 0.751, 0.7804, 0.7503, 0.5796, 0.6682, 0.615, 0.6848, 0.5766, 0.7386, 0.5563, 0.7209, 0.5966, 0.9881, 0.5569, 0.9872, 0.5671, 0.9282, 0.5958, 0.9304, 0.8474, 0.3869, 0.8474, 0.4107, 0.8227, 0.4119, 0.8246, 0.3868, 0.7804, 0.7503, 0.7505, 0.751, 0.7599, 0.7099, 0.7839, 0.7148, 0.5563, 0.7209, 0.5766, 0.7386, 0.5556, 0.7738, 0.5349, 0.758, 0.5958, 0.9304, 0.5671, 0.9282, 0.5739, 0.8896, 0.5966, 0.8832, 0.4355, 0.8282, 0.3896, 0.8168, 0.3936, 0.7738, 0.431, 0.7797, 0.371, 0.8747, 0.3235, 0.8747, 0.3282, 0.7913, 0.3662, 0.7883, 0.494, 0.2906, 0.5143, 0.3384, 0.4407, 0.3849, 0.4228, 0.3432, 0.4817, 0.8984, 0.4376, 0.9077, 0.4368, 0.8294, 0.4817, 0.814, 0.3878, 0.9053, 0.4179, 0.9124, 0.4179, 0.9521, 0.3906, 0.9498, 0.3662, 0.7883, 0.3282, 0.7913, 0.3268, 0.7519, 0.3674, 0.7366, 0.4228, 0.3432, 0.4407, 0.3849, 0.3975, 0.4136, 0.3878, 0.3684, 0.4817, 0.814, 0.4368, 0.8294, 0.4384, 0.7806, 0.4794, 0.7738])
me_sphere.use_remesh_preserve_volume = False
me_sphere.use_remesh_preserve_attributes = False
me_sphere.use_mirror_vertex_groups = False
me_sphere.update()

# ---- objects
ob_sphere = bpy.data.objects.new('Sphere', me_sphere)

# ---- transforms, parenting, visibility, modifiers, constraints
ob_sphere.location = (0.0, 0.0, 0.0)
ob_sphere.lineart.crease_threshold = 0.0

# ---- collection membership
col_collection_1.objects.link(ob_sphere)

# ---- scene / render settings (as saved in the file)
scene.frame_start = 1; scene.frame_end = 250; scene.frame_set(1)
scene.render.engine = 'BLENDER_EEVEE_NEXT'
scene.render.resolution_percentage = 50
scene.render.dither_intensity = 0.0
scene.cycles.use_denoising = False
scene.cycles.samples = 10
scene.cycles.sampling_pattern = 'TABULATED_SOBOL'
scene.cycles.light_sampling_threshold = 0.0
scene.cycles.use_adaptive_sampling = False
scene.cycles.use_light_tree = False
scene.cycles.blur_glossy = 0.0
scene.cycles.pixel_filter_type = 'GAUSSIAN'
scene.cycles.sample_clamp_indirect = 0.0
scene.view_settings.view_transform = 'Standard'
bpy.context.view_layer.update()

# ---- added for rendering (the .blend has no active camera and no usable light): camera, sun
cam_auto = bpy.data.cameras.new('AutoCamera')
cam_auto.lens = 50.0
cam_auto.sensor_width = 36.0
cam_auto.clip_end = 1000.0
ob_auto_camera = bpy.data.objects.new('AutoCamera', cam_auto)
scene.collection.objects.link(ob_auto_camera)
ob_auto_camera.location = (1.22749, -1.45864, 1.02291)
ob_auto_camera.rotation_euler = (1.09748, -7.21219e-08, 0.694738)
scene.camera = ob_auto_camera
light_auto_sun = bpy.data.lights.new('AutoSun', 'SUN')
light_auto_sun.energy = 3.0
light_auto_sun.angle = 0.0523599
ob_auto_sun = bpy.data.objects.new('AutoSun', light_auto_sun)
scene.collection.objects.link(ob_auto_sun)
ob_auto_sun.rotation_euler = (0.872665, 0.174533, 0.523599)
bpy.context.view_layer.update()
